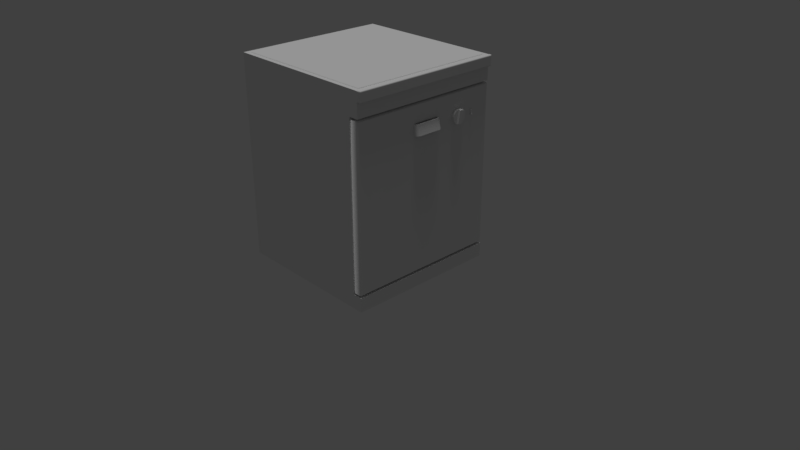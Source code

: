 # Source: dishwasher1.blend  (saved by Blender 2.78.0; exported with 4.5.12 LTS)
import bpy
from mathutils import Matrix  # noqa: F401  (used for matrix-valued properties, if any)

bpy.ops.wm.read_factory_settings(use_empty=True)
scene = bpy.context.scene
scene.name = 'Scene'

# ---- collections
col_collection_1 = bpy.data.collections.new('Collection 1'); scene.collection.children.link(col_collection_1)

# ---- materials (node trees are filled in below, after node groups)
mat_dishwasher = bpy.data.materials.new('dishwasher')
mat_dishwasher.alpha_threshold = 0.0
mat_dishwasher.use_transparent_shadow = False
mat_dishwasher.roughness = 0.5
mat_dishwasher.line_color = (0.0, 0.0, 0.0, 1.0)
mat_controls = bpy.data.materials.new('controls')
mat_controls.alpha_threshold = 0.0
mat_controls.use_transparent_shadow = False
mat_controls.roughness = 0.5
mat_controls.specular_intensity = 0.0
mat_woodbar = bpy.data.materials.new('woodBar')
mat_woodbar.alpha_threshold = 0.0
mat_woodbar.use_transparent_shadow = False
mat_woodbar.roughness = 0.5
mat_woodbar.specular_intensity = 0.125
mat_wood = bpy.data.materials.new('wood')
mat_wood.alpha_threshold = 0.0
mat_wood.use_transparent_shadow = False
mat_wood.roughness = 0.5
mat_wood.specular_intensity = 0.125
mat_tiles = bpy.data.materials.new('tiles')
mat_tiles.alpha_threshold = 0.0
mat_tiles.use_transparent_shadow = False
mat_tiles.roughness = 0.5
mat_tiles.specular_intensity = 0.125

# ---- node groups
ng_auto_smooth = bpy.data.node_groups.new('Auto Smooth', 'GeometryNodeTree')
_s = ng_auto_smooth.interface.new_socket(name='Geometry', in_out='OUTPUT', socket_type='NodeSocketGeometry')
_s = ng_auto_smooth.interface.new_socket(name='Geometry', in_out='INPUT', socket_type='NodeSocketGeometry')
_s = ng_auto_smooth.interface.new_socket(name='Angle', in_out='INPUT', socket_type='NodeSocketFloat')
_s.subtype = 'ANGLE'
_s.min_value = 0.0
_s.max_value = 3.142
ng_auto_smooth.is_modifier = True
_N = ng_auto_smooth.nodes; _L = ng_auto_smooth.links
n0 = _N.new('NodeGroupOutput'); n0.name = 'Group Output'; n0.location = (480, -100)
n1 = _N.new('NodeGroupInput'); n1.name = 'Group Input'; n1.location = (-420, -300)
n2 = _N.new('NodeGroupInput'); n2.name = 'Group Input.001'; n2.location = (-60, -100)
n3 = _N.new('GeometryNodeSetShadeSmooth'); n3.name = 'Set Shade Smooth'; n3.location = (120, -100)
n3.domain = 'EDGE'
n4 = _N.new('GeometryNodeSetShadeSmooth'); n4.name = 'Set Shade Smooth.001'; n4.location = (300, -100)
n5 = _N.new('GeometryNodeInputMeshEdgeAngle'); n5.name = 'Edge Angle'; n5.location = (-420, -220)
n6 = _N.new('GeometryNodeInputEdgeSmooth'); n6.name = 'Is Edge Smooth'; n6.location = (-60, -160)
n7 = _N.new('GeometryNodeInputShadeSmooth'); n7.name = 'Is Face Smooth'; n7.location = (-240, -340)
n8 = _N.new('FunctionNodeBooleanMath'); n8.name = 'Boolean Math'; n8.location = (-60, -220)
n9 = _N.new('FunctionNodeCompare'); n9.name = 'Compare'; n9.location = (-240, -180)
n9.operation = 'LESS_EQUAL'
_L.new(n5.outputs[0], n9.inputs[0])
_L.new(n4.outputs[0], n0.inputs[0])
_L.new(n1.outputs[1], n9.inputs[1])
_L.new(n9.outputs[0], n8.inputs[0])
_L.new(n7.outputs[0], n8.inputs[1])
_L.new(n2.outputs[0], n3.inputs[0])
_L.new(n6.outputs[0], n3.inputs[1])
_L.new(n3.outputs[0], n4.inputs[0])
_L.new(n8.outputs[0], n3.inputs[2])
n0.is_active_output = True

# ---- material node trees

# ---- world
world_world = bpy.data.worlds.new('World'); scene.world = world_world
world_world.color = (0.05088, 0.05088, 0.05088)
world_world.use_sun_shadow = False
world_world.sun_shadow_jitter_overblur = 0.0
world_world.cycles.sampling_method = 'MANUAL'

# ---- cameras
cam_camera = bpy.data.cameras.new('Camera')
cam_camera.clip_end = 100.0
cam_camera.lens = 35.0
cam_camera.sensor_width = 32.0
cam_camera.sensor_height = 18.0
cam_camera.ortho_scale = 7.314
cam_camera.dof.focus_distance = 0.0
cam_camera.dof.aperture_fstop = 128.0

# ---- lights
light_lamp = bpy.data.lights.new('Lamp', 'SUN')
light_lamp.transmission_factor = 0.0
light_lamp.cutoff_distance = 30.0
light_lamp.angle = 0.1993
light_lamp.energy = 1.0
light_lamp.shadow_buffer_clip_start = 1.001
light_lamp.shadow_soft_size = 0.1
light_lamp.shadow_cascade_max_distance = 1000.0

# ---- meshes
me_cube = bpy.data.meshes.new('Cube')
me_cube.from_pydata([(1.0, 1.0, 0.0), (1.0, -1.0, 0.0), (-1.0, -1.0, 0.0), (-1.0, 1.0, 0.0), (1.0, 1.0, 2.5), (1.0, -1.0, 2.5), (-1.0, -1.0, 2.5), (-1.0, 1.0, 2.5), (0.875, 1.0, 0.2083), (0.875, -1.0, 0.2083), (0.875, -1.0, 0.1823), (0.875, 1.0, 0.1823), (-1.0, 1.0, 0.1823), (-1.0, -1.0, 0.1823), (1.0, 1.0, 0.1823), (1.0, -1.0, 0.1823), (-1.0, 1.0, 2.292), (-1.0, 1.0, 0.2083), (-1.0, -1.0, 2.292), (-1.0, -1.0, 0.2083), (1.0, -0.99, 2.281), (1.0, -0.99, 0.2188), (1.0, 0.99, 2.281), (1.0, 0.99, 0.2188), (1.0, 1.0, 2.625), (1.0, -1.0, 2.625), (-1.0, 1.0, 2.625), (-1.0, -1.0, 2.625), (1.04, 1.0, 2.497), (1.04, -1.0, 2.497), (1.04, 1.0, 2.628), (1.04, -1.0, 2.628), (1.0, 0.9867, 2.5), (1.0, -0.9867, 2.5), (1.0, 0.9867, 2.625), (1.0, -0.9867, 2.625), (1.0, -1.0, 2.51), (1.0, -1.0, 2.615), (1.0, 1.0, 2.51), (1.0, 1.0, 2.615), (1.05, 0.9867, 2.5), (1.05, -0.9867, 2.5), (1.05, 0.9867, 2.625), (1.05, -0.9867, 2.625), (1.04, -1.0, 2.508), (1.04, -1.0, 2.617), (1.04, 1.0, 2.508), (1.04, 1.0, 2.617), (1.01, 1.0, 2.497), (1.01, -1.0, 2.497), (1.01, 1.0, 2.628), (1.01, -1.0, 2.628), (1.01, 0.9867, 2.628), (1.04, 0.9867, 2.628), (1.01, -0.9867, 2.628), (1.04, -0.9867, 2.628), (1.01, -1.0, 2.617), (1.01, -1.0, 2.508), (1.01, 1.0, 2.508), (1.01, 1.0, 2.617), (1.05, -0.9867, 2.51), (1.05, -0.9867, 2.615), (1.05, 0.9867, 2.51), (1.05, 0.9867, 2.615), (1.01, -0.9867, 2.497), (1.04, -0.9867, 2.497), (1.01, 0.9867, 2.497), (1.04, 0.9867, 2.497), (0.9667, -0.9373, 2.625), (0.9667, -0.95, 2.625), (0.9667, 0.95, 2.625), (-0.9333, 0.95, 2.625), (-0.9333, -0.95, 2.625), (0.9667, 0.9373, 2.625), (0.9603, -0.928, 2.633), (0.9603, -0.9405, 2.633), (0.9603, 0.9405, 2.633), (-0.9207, 0.9405, 2.633), (-0.9207, -0.9405, 2.633), (0.9603, 0.928, 2.633), (1.0, 1.0, 2.318), (1.0, -1.0, 2.318), (-1.0, -1.0, 2.318), (-1.0, 1.0, 2.318), (0.875, 1.0, 2.292), (0.875, -1.0, 2.292), (0.875, 1.0, 2.318), (0.875, -1.0, 2.318), (0.8958, 1.0, 0.2083), (0.9792, 1.0, 0.2083), (0.9792, -1.0, 0.2083), (0.8958, -1.0, 0.2083), (0.9792, -1.0, 2.292), (0.8958, -1.0, 2.292), (0.8958, 1.0, 2.292), (0.9792, 1.0, 2.292), (0.875, 0.99, 0.2188), (0.875, -0.99, 0.2188), (0.875, 0.99, 2.281), (0.875, -0.99, 2.281), (0.8958, 1.0, 0.2083), (0.8958, -1.0, 0.2083), (0.8958, -1.0, 2.292), (0.8958, 1.0, 2.292), (0.9787, -0.1946, 1.938), (0.9663, -0.1946, 2.062), (0.9787, 0.1946, 1.938), (0.9663, 0.1946, 2.062), (1.046, -0.1875, 1.938), (1.016, -0.1875, 2.062), (1.046, 0.1875, 1.938), (1.016, 0.1875, 2.062), (1.031, 0.1922, 1.938), (0.9892, 0.1946, 1.938), (0.9767, 0.1946, 2.062), (1.006, 0.1922, 2.062), (0.9892, -0.1946, 1.938), (1.031, -0.1922, 1.938), (1.006, -0.1922, 2.062), (0.9767, -0.1946, 2.062), (0.9787, 0.1562, 1.938), (0.9787, -0.1562, 1.938), (0.9787, -0.1562, 2.07), (0.9787, 0.1562, 2.07), (1.066, -0.1562, 1.938), (1.066, 0.1562, 1.938), (1.029, 0.1562, 2.062), (1.029, -0.1562, 2.062), (1.018, 0.1562, 2.07), (1.018, -0.1562, 2.07), (0.9767, 0.1562, 2.07), (0.9767, -0.1562, 2.07), (0.9892, 0.1562, 1.938), (0.9892, -0.1562, 1.938), (1.056, 0.1562, 1.938), (1.056, -0.1562, 1.938), (0.9625, 0.5923, 1.984), (1.038, 0.5923, 1.984), (0.9625, 0.5791, 1.95), (1.038, 0.5791, 1.95), (0.9625, 0.5538, 1.923), (1.038, 0.5538, 1.923), (0.9625, 0.5203, 1.908), (1.038, 0.5203, 1.908), (0.9625, 0.4837, 1.908), (1.038, 0.4837, 1.908), (0.9625, 0.4496, 1.921), (1.038, 0.4496, 1.921), (0.9625, 0.4232, 1.946), (1.038, 0.4232, 1.946), (0.9625, 0.4085, 1.98), (1.038, 0.4085, 1.98), (0.9625, 0.4077, 2.016), (1.038, 0.4077, 2.016), (0.9625, 0.4209, 2.05), (1.038, 0.4209, 2.05), (0.9625, 0.4462, 2.077), (1.038, 0.4462, 2.077), (0.9625, 0.4797, 2.092), (1.038, 0.4797, 2.092), (0.9625, 0.5163, 2.092), (1.038, 0.5163, 2.092), (0.9625, 0.5504, 2.079), (1.038, 0.5504, 2.079), (0.9625, 0.5768, 2.054), (1.038, 0.5768, 2.054), (0.9625, 0.5915, 2.02), (1.038, 0.5915, 2.02), (1.062, 0.4853, 1.917), (1.062, 0.5147, 1.918), (1.062, 0.4582, 1.928), (1.062, 0.5147, 2.083), (1.062, 0.4853, 2.082), (1.062, 0.5418, 2.072), (0.9925, 0.71, 1.963), (0.9925, 0.71, 2.037), (0.9925, 0.74, 1.963), (0.9925, 0.74, 2.037), (1.008, 0.71, 1.963), (1.008, 0.71, 2.037), (1.008, 0.74, 1.963), (1.008, 0.74, 2.037), (1.008, 0.7362, 2.028), (1.008, 0.7362, 1.972), (1.008, 0.7138, 1.972), (1.008, 0.7138, 2.028), (1.015, 0.7362, 2.028), (1.025, 0.7362, 1.973), (1.025, 0.7138, 1.973), (1.015, 0.7138, 2.028), (0.9925, 0.71, 1.981), (0.9925, 0.71, 2.0), (0.9925, 0.71, 2.019), (0.9925, 0.74, 2.019), (0.9925, 0.74, 2.0), (0.9925, 0.74, 1.981), (1.008, 0.74, 2.019), (1.008, 0.74, 2.0), (1.008, 0.74, 1.981), (1.008, 0.71, 2.019), (1.008, 0.71, 2.0), (1.008, 0.71, 1.981), (1.008, 0.7362, 2.014), (1.008, 0.7362, 2.0), (1.008, 0.7362, 1.986), (1.008, 0.7138, 2.014), (1.008, 0.7138, 2.0), (1.008, 0.7138, 1.986), (1.014, 0.7362, 2.014), (1.015, 0.7362, 2.0), (1.019, 0.7362, 1.986), (1.014, 0.7138, 2.014), (1.015, 0.7138, 2.0), (1.019, 0.7138, 1.986)], [(20, 18), (22, 16), (23, 17), (21, 19)], [(0, 1, 2, 3), (6, 5, 36, 37, 25, 27), (81, 5, 6, 82), (82, 6, 7, 83), (14, 0, 3, 12), (15, 14, 11, 10), (4, 80, 83, 7), (9, 19, 13, 10), (10, 11, 8, 9), (1, 15, 13, 2), (13, 19, 17, 12), (82, 18, 85, 87), (1, 0, 14, 15), (2, 13, 12, 3), (86, 84, 16, 83), (8, 11, 12, 17), (19, 18, 16, 17), (90, 21, 20, 92), (81, 80, 4, 5), (21, 23, 22, 20), (9, 8, 96, 97), (85, 9, 97, 99), (34, 24, 70, 73), (67, 28, 40), (7, 6, 27, 26), (4, 7, 26, 24, 39, 38), (63, 47, 30, 42), (55, 31, 43), (30, 53, 42), (53, 55, 43, 42), (24, 34, 52, 50), (50, 52, 53, 30), (34, 35, 54, 52), (52, 54, 55, 53), (35, 25, 51, 54), (54, 51, 31, 55), (25, 37, 56, 51), (51, 56, 45, 31), (37, 36, 57, 56), (56, 57, 44, 45), (36, 5, 49, 57), (57, 49, 29, 44), (4, 38, 58, 48), (48, 58, 46, 28), (38, 39, 59, 58), (58, 59, 47, 46), (39, 24, 50, 59), (59, 50, 30, 47), (45, 61, 43, 31), (61, 63, 42, 43), (29, 41, 60, 44), (44, 60, 61, 45), (41, 40, 62, 60), (60, 62, 63, 61), (40, 28, 46, 62), (62, 46, 47, 63), (29, 65, 41), (65, 67, 40, 41), (5, 33, 64, 49), (49, 64, 65, 29), (33, 32, 66, 64), (64, 66, 67, 65), (32, 4, 48, 66), (66, 48, 28, 67), (68, 73, 79, 74), (26, 27, 72, 71), (24, 26, 71, 70), (35, 34, 73, 68), (27, 25, 69, 72), (25, 35, 68, 69), (76, 77, 78, 75, 74, 79), (71, 72, 78, 77), (70, 71, 77, 76), (73, 70, 76, 79), (72, 69, 75, 78), (69, 68, 74, 75), (18, 82, 83, 16), (18, 19, 9, 85), (85, 84, 86, 87), (80, 81, 87, 86), (16, 84, 8, 17), (84, 85, 99, 98), (20, 22, 95, 92), (92, 95, 94, 93), (23, 21, 90, 89), (89, 90, 91, 88), (23, 89, 95, 22), (89, 88, 94, 95), (91, 93, 102, 101), (91, 90, 92, 93), (100, 96, 98, 103), (100, 101, 97, 96), (102, 103, 98, 99), (97, 101, 102, 99), (94, 88, 100, 103), (88, 91, 101, 100), (93, 94, 103, 102), (8, 84, 98, 96), (120, 123, 107, 106), (112, 115, 111, 110), (124, 127, 109, 108), (116, 119, 105, 104), (135, 124, 108, 117), (131, 122, 105, 119), (127, 129, 118, 109), (129, 131, 119, 118), (121, 133, 116, 104), (133, 135, 117, 116), (108, 109, 118, 117), (117, 118, 119, 116), (106, 107, 114, 113), (113, 114, 115, 112), (113, 112, 134, 132), (133, 132, 130, 131), (106, 113, 132, 120), (120, 132, 133, 121), (115, 114, 130, 128), (128, 130, 131, 129), (111, 115, 128, 126), (126, 128, 129, 127), (114, 107, 123, 130), (130, 123, 122, 131), (112, 110, 125, 134), (134, 125, 124, 135), (110, 111, 126, 125), (125, 126, 127, 124), (104, 105, 122, 121), (121, 122, 123, 120), (134, 128, 130, 132), (135, 133, 131, 129), (128, 134, 135, 129), (136, 137, 139, 138), (138, 139, 141, 140), (140, 141, 143, 142), (142, 143, 145, 144), (144, 145, 147, 146), (146, 147, 149, 148), (148, 149, 151, 150), (150, 151, 153, 152), (152, 153, 155, 154), (154, 155, 157, 156), (156, 157, 159, 158), (158, 159, 161, 160), (160, 161, 163, 162), (162, 163, 165, 164), (137, 167, 165, 163, 143, 141, 139), (164, 165, 167, 166), (166, 167, 137, 136), (147, 170, 172, 159), (163, 173, 169, 143), (172, 170, 168, 171), (168, 169, 173, 171), (159, 172, 171, 161), (143, 169, 168, 145), (161, 171, 173, 163), (145, 168, 170, 147), (149, 147, 159, 157, 155, 153, 151), (192, 175, 177, 193), (193, 177, 181, 196), (201, 178, 184, 207), (199, 179, 175, 192), (176, 180, 178, 174), (181, 177, 175, 179), (182, 185, 189, 186), (178, 180, 183, 184), (181, 179, 185, 182), (196, 181, 182, 202), (208, 186, 189, 211), (202, 182, 186, 208), (207, 184, 188, 213), (184, 183, 187, 188), (185, 205, 211, 189), (205, 206, 212, 211), (206, 207, 213, 212), (183, 204, 210, 187), (204, 203, 209, 210), (203, 202, 208, 209), (187, 210, 213, 188), (210, 209, 212, 213), (209, 208, 211, 212), (180, 198, 204, 183), (198, 197, 203, 204), (197, 196, 202, 203), (178, 201, 190, 174), (201, 200, 191, 190), (200, 199, 192, 191), (179, 199, 205, 185), (199, 200, 206, 205), (200, 201, 207, 206), (176, 195, 198, 180), (195, 194, 197, 198), (194, 193, 196, 197), (174, 190, 195, 176), (190, 191, 194, 195), (191, 192, 193, 194)])
me_cube.polygons.foreach_set('use_smooth', [0, 0, 0, 0, 0, 0, 0, 0, 0, 0, 0, 0, 0, 0, 0, 0, 0, 1, 0, 0, 0, 0, 0, 1, 0, 0, 1, 1, 1, 1, 1, 1, 1, 1, 1, 1, 1, 1, 1, 1, 1, 1, 1, 1, 1, 1, 1, 1, 1, 1, 1, 1, 1, 1, 1, 1, 1, 1, 1, 1, 1, 1, 1, 1, 0, 0, 0, 0, 0, 0, 0, 0, 0, 0, 0, 0, 0, 0, 0, 0, 0, 0, 1, 1, 1, 1, 1, 1, 1, 1, 1, 1, 1, 1, 1, 1, 1, 0, 1, 1, 1, 1, 1, 1, 1, 1, 1, 1, 1, 1, 1, 1, 1, 1, 1, 1, 1, 1, 1, 1, 1, 1, 1, 1, 1, 1, 1, 1, 1, 1, 1, 1, 1, 1, 1, 1, 1, 1, 1, 1, 1, 1, 1, 1, 1, 1, 1, 1, 1, 1, 1, 1, 1, 1, 1, 1, 1, 0, 0, 0, 0, 0, 0, 0, 0, 0, 0, 1, 0, 0, 0, 0, 0, 0, 0, 0, 0, 1, 1, 1, 0, 0, 0, 0, 0, 0, 0, 0, 0, 0, 0, 0, 0, 0, 0])
me_cube.polygons.foreach_set('material_index', [0, 3, 3, 3, 0, 0, 3, 0, 0, 0, 0, 0, 0, 0, 0, 0, 0, 0, 3, 0, 0, 0, 3, 2, 3, 3, 2, 2, 2, 2, 2, 2, 2, 2, 2, 2, 2, 2, 2, 2, 2, 2, 2, 2, 2, 2, 2, 2, 2, 2, 2, 2, 2, 2, 2, 2, 2, 2, 0, 2, 0, 2, 0, 2, 4, 3, 3, 3, 3, 3, 4, 4, 4, 4, 4, 4, 0, 0, 0, 3, 0, 0, 0, 0, 0, 0, 0, 0, 0, 0, 0, 0, 0, 0, 0, 0, 0, 0, 1, 1, 1, 1, 1, 1, 1, 1, 1, 1, 1, 1, 1, 1, 1, 1, 1, 1, 1, 1, 1, 1, 1, 1, 1, 1, 1, 1, 1, 1, 1, 1, 1, 1, 1, 1, 1, 1, 1, 1, 1, 1, 1, 1, 1, 1, 1, 1, 1, 1, 1, 1, 1, 1, 1, 1, 1, 1, 1, 1, 1, 1, 1, 1, 1, 1, 1, 1, 1, 1, 1, 1, 1, 1, 1, 1, 1, 1, 1, 1, 1, 1, 1, 1, 1, 1, 1, 1, 1, 1, 1, 1, 1, 1, 1, 1, 1])
_k = set([(0, 1), (0, 3), (0, 14), (1, 2), (1, 15), (2, 3), (2, 13), (3, 12), (4, 32), (4, 38), (4, 80), (5, 33), (5, 36), (5, 81), (6, 27), (6, 82), (7, 26), (7, 83), (8, 11), (8, 84), (9, 10), (9, 85), (10, 15), (11, 14), (12, 17), (13, 19), (16, 17), (16, 83), (18, 19), (18, 82), (20, 21), (20, 22), (20, 92), (21, 23), (21, 90), (22, 23), (22, 95), (23, 89), (24, 26), (24, 34), (24, 39), (25, 27), (25, 35), (25, 37), (26, 27), (32, 33), (34, 35), (36, 37), (38, 39), (80, 86), (81, 87), (84, 86), (85, 87), (88, 89), (88, 100), (90, 91), (91, 101), (92, 93), (93, 102), (94, 95), (94, 103), (96, 97), (96, 98), (96, 100), (97, 99), (97, 101), (98, 99), (98, 103), (99, 102), (104, 116), (105, 119), (106, 113), (107, 114), (108, 117), (108, 124), (109, 118), (109, 127), (110, 112), (110, 125), (111, 115), (111, 126), (112, 113), (114, 115), (116, 117), (118, 119), (124, 125), (126, 127), (132, 133), (132, 134), (133, 135), (134, 135), (137, 139), (137, 167), (139, 141), (141, 143), (143, 145), (143, 163), (143, 169), (145, 147), (147, 149), (147, 159), (147, 170), (149, 151), (151, 153), (153, 155), (155, 157), (157, 159), (159, 161), (159, 172), (161, 163), (163, 165), (163, 173), (165, 167), (168, 169), (168, 170), (169, 173), (170, 172), (171, 172), (171, 173)])
me_cube.attributes.new('sharp_edge', 'BOOLEAN', 'EDGE').data.foreach_set('value', [ (min(e.vertices), max(e.vertices)) in _k for e in me_cube.edges])
_uv = me_cube.uv_layers.new(name='UVMap')
_uv.uv.foreach_set('vector', [0.171, 0.4815, 0.1751, 0.5172, 0.1339, 0.5274, 0.01963, 0.4694, -0.5, 0.475, 0.5, 0.475, 0.5005, 0.5062, 0.5005, 0.5218, 0.5, 0.5375, -0.5, 0.5375, 0.5, 0.3838, 0.5, 0.475, -0.5, 0.475, -0.5, 0.3838, -0.5, 0.3838, -0.5, 0.475, -1.5, 0.475, -1.5, 0.3838, 0.1989, 0.5076, 0.171, 0.4815, 0.01963, 0.4694, 0.1019, 0.4842, 0.1772, 0.516, 0.1989, 0.5076, 0.225, 0.5385, 0.1811, 0.5116, 1.5, 0.475, 1.5, 0.3838, 2.5, 0.3838, 2.5, 0.475, 0.1928, 0.5078, 0.1829, 0.496, 0.1625, 0.5127, 0.1811, 0.5116, 0.1811, 0.5116, 0.225, 0.5385, 0.2513, 0.5682, 0.1928, 0.5078, 0.1751, 0.5172, 0.1772, 0.516, 0.1625, 0.5127, 0.1339, 0.5274, 0.1625, 0.5127, 0.1829, 0.496, 0.1832, 0.4998, 0.1019, 0.4842, 0.2153, 0.4548, 0.217, 0.4557, 0.2045, 0.5217, 0.2065, 0.5382, 0.1751, 0.5172, 0.171, 0.4815, 0.1989, 0.5076, 0.1772, 0.516, 0.1339, 0.5274, 0.1625, 0.5127, 0.1019, 0.4842, 0.01963, 0.4694, 0.5409, 0.5319, 0.4662, 0.542, 0.3558, 0.4589, 0.4205, 0.4781, 0.2513, 0.5682, 0.225, 0.5385, 0.1019, 0.4842, 0.1832, 0.4998, 0.1829, 0.496, 0.217, 0.4557, 0.3558, 0.4589, 0.1832, 0.4998, 0.2162, 0.5139, 0.2218, 0.5155, 0.2534, 0.5758, 0.2436, 0.5652, 0.5, 0.3838, 1.5, 0.3838, 1.5, 0.475, 0.5, 0.475, 0.2218, 0.5155, 0.2873, 0.4971, 0.3523, 0.5509, 0.2534, 0.5758, 0.1928, 0.5078, 0.2513, 0.5682, 0.259, 0.5528, 0.1988, 0.5093, 0.2045, 0.5217, 0.1928, 0.5078, 0.1988, 0.5093, 0.2148, 0.5335, 0.9998, 0.9858, 0.9998, 0.9925, 0.9832, 0.9677, 0.9832, 0.9614, 1.286, 0.3555, 1.304, 0.3711, 1.279, 0.3773, -1.5, 0.475, -0.5, 0.475, -0.5, 0.5375, -1.5, 0.5375, 1.5, 0.475, 2.5, 0.475, 2.5, 0.5375, 1.5, 0.5375, 1.499, 0.5218, 1.499, 0.5062, 1.257, 0.5129, 1.281, 0.5253, 1.275, 0.5403, 1.253, 0.5312, -0.2684, 0.5436, -0.2842, 0.5354, -0.2646, 0.5259, 1.275, 0.5403, 1.258, 0.5501, 1.253, 0.5312, 1.258, 0.5501, -0.2684, 0.5436, -0.2646, 0.5259, 1.253, 0.5312, 1.323, 0.5841, 1.295, 0.6066, 1.285, 0.5827, 1.304, 0.5682, 1.304, 0.5682, 1.285, 0.5827, 1.258, 0.5501, 1.275, 0.5403, 1.295, 0.6066, -0.3049, 0.602, -0.2927, 0.5764, 1.285, 0.5827, 1.285, 0.5827, -0.2927, 0.5764, -0.2684, 0.5436, 1.258, 0.5501, -0.3049, 0.602, -0.3309, 0.5755, -0.3116, 0.5622, -0.2927, 0.5764, -0.2927, 0.5764, -0.3116, 0.5622, -0.2842, 0.5354, -0.2684, 0.5436, -0.3309, 0.5755, -0.3442, 0.5538, -0.3253, 0.5484, -0.3116, 0.5622, -0.3116, 0.5622, -0.3253, 0.5484, -0.2901, 0.5219, -0.2842, 0.5354, -0.3442, 0.5538, -0.3749, 0.3753, -0.3563, 0.3711, -0.3253, 0.5484, -0.3253, 0.5484, -0.3563, 0.3711, -0.3089, 0.3868, -0.2901, 0.5219, -0.3749, 0.3753, -0.3741, 0.3539, -0.3513, 0.3498, -0.3563, 0.3711, -0.3563, 0.3711, -0.3513, 0.3498, -0.3057, 0.3699, -0.3089, 0.3868, 1.374, 0.3513, 1.375, 0.3749, 1.355, 0.3702, 1.349, 0.3469, 1.349, 0.3469, 1.355, 0.3702, 1.307, 0.388, 1.304, 0.3711, 1.375, 0.3749, 1.338, 0.562, 1.318, 0.5552, 1.355, 0.3702, 1.355, 0.3702, 1.318, 0.5552, 1.281, 0.5253, 1.307, 0.388, 1.338, 0.562, 1.323, 0.5841, 1.304, 0.5682, 1.318, 0.5552, 1.318, 0.5552, 1.304, 0.5682, 1.275, 0.5403, 1.281, 0.5253, -0.2901, 0.5219, -0.2678, 0.5096, -0.2646, 0.5259, -0.2842, 0.5354, -0.2678, 0.5096, 1.257, 0.5129, 1.253, 0.5312, -0.2646, 0.5259, -0.3057, 0.3699, -0.2818, 0.3759, -0.2833, 0.3943, -0.3089, 0.3868, -0.3089, 0.3868, -0.2833, 0.3943, -0.2678, 0.5096, -0.2901, 0.5219, -0.2818, 0.3759, 1.279, 0.3773, 1.28, 0.396, -0.2833, 0.3943, -0.2833, 0.3943, 1.28, 0.396, 1.257, 0.5129, -0.2678, 0.5096, 1.279, 0.3773, 1.304, 0.3711, 1.307, 0.388, 1.28, 0.396, 1.28, 0.396, 1.307, 0.388, 1.281, 0.5253, 1.257, 0.5129, -0.3057, 0.3699, -0.2886, 0.3562, -0.2818, 0.3759, -0.2886, 0.3562, 1.286, 0.3555, 1.279, 0.3773, -0.2818, 0.3759, 0.0, 0.0, 0.0, 0.0, 0.0, 0.0, 0.0, 0.0, -0.3513, 0.3498, -0.3335, 0.3226, -0.2886, 0.3562, -0.3057, 0.3699, 0.0, 0.0, 0.0, 0.0, 0.0, 0.0, 0.0, 0.0, -0.3335, 0.3226, 1.329, 0.3226, 1.286, 0.3555, -0.2886, 0.3562, 0.0, 0.0, 0.0, 0.0, 0.0, 0.0, 0.0, 0.0, 1.329, 0.3226, 1.349, 0.3469, 1.304, 0.3711, 1.286, 0.3555, 0.995, 0.03156, 0.995, 0.9081, 0.9799, 0.8929, 0.98, 0.04699, 9.998e-05, 0.9999, 0.0001497, 9.998e-05, 0.03348, 0.0251, 0.03343, 0.9749, 0.9998, 0.9925, 0.005593, 0.9959, 0.03865, 0.9709, 0.9832, 0.9677, 0.9999, 0.006813, 0.9998, 0.9858, 0.9832, 0.9614, 0.9832, 0.03147, 0.0001497, 9.998e-05, 0.9999, 0.0001487, 0.9832, 0.02514, 0.03348, 0.0251, 0.9999, 0.0001487, 0.9999, 0.006813, 0.9832, 0.03147, 0.9832, 0.02514, 1.499, -0.4656, 1.499, 1.5, -0.4996, 1.5, -0.4996, -0.4952, 1.499, -0.4999, 1.5, -0.4656, 9.973e-05, 0.9917, 0.06093, 9.973e-05, 0.07779, 0.01555, 0.01789, 0.9816, 0.9918, 0.9282, 0.001317, 0.9999, 0.01789, 0.9816, 0.9796, 0.9117, 0.995, 0.9081, 0.9918, 0.9282, 0.9796, 0.9117, 0.9799, 0.8929, 0.06093, 9.973e-05, 0.9911, 0.01162, 0.9797, 0.0283, 0.07779, 0.01555, 0.9911, 0.01162, 0.995, 0.03156, 0.98, 0.04699, 0.9797, 0.0283, 0.217, 0.4557, 0.2153, 0.4548, 0.4205, 0.4781, 0.3558, 0.4589, 0.217, 0.4557, 0.1829, 0.496, 0.1928, 0.5078, 0.2045, 0.5217, 0.2045, 0.5217, 0.4662, 0.542, 0.5409, 0.5319, 0.2065, 0.5382, 0.9435, 0.9024, 0.9435, 9.721e-05, 0.9999, 9.713e-05, 0.9999, 0.9024, 0.3558, 0.4589, 0.4662, 0.542, 0.2513, 0.5682, 0.1832, 0.4998, 0.4662, 0.542, 0.2045, 0.5217, 0.2148, 0.5335, 0.4422, 0.544, 0.2534, 0.5758, 0.3523, 0.5509, 0.3749, 0.5491, 0.2436, 0.5652, 0.2436, 0.5652, 0.3749, 0.5491, 0.3979, 0.5479, 0.2335, 0.5568, 0.2873, 0.4971, 0.2218, 0.5155, 0.2162, 0.5139, 0.28, 0.5112, 0.28, 0.5112, 0.2162, 0.5139, 0.2099, 0.5119, 0.2734, 0.5229, 0.2873, 0.4971, 0.28, 0.5112, 0.3749, 0.5491, 0.3523, 0.5509, 0.28, 0.5112, 0.2734, 0.5229, 0.3979, 0.5479, 0.3749, 0.5491, 0.2099, 0.5119, 0.2335, 0.5568, 0.2241, 0.5446, 0.2043, 0.5107, 0.2099, 0.5119, 0.2162, 0.5139, 0.2436, 0.5652, 0.2335, 0.5568, 0.266, 0.5385, 0.259, 0.5528, 0.4422, 0.544, 0.4204, 0.5458, 0.266, 0.5385, 0.2043, 0.5107, 0.1988, 0.5093, 0.259, 0.5528, 0.2241, 0.5446, 0.4204, 0.5458, 0.4422, 0.544, 0.2148, 0.5335, 0.1988, 0.5093, 0.2043, 0.5107, 0.2241, 0.5446, 0.2148, 0.5335, 0.3979, 0.5479, 0.2734, 0.5229, 0.266, 0.5385, 0.4204, 0.5458, 0.2734, 0.5229, 0.2099, 0.5119, 0.2043, 0.5107, 0.266, 0.5385, 0.2335, 0.5568, 0.3979, 0.5479, 0.4204, 0.5458, 0.2241, 0.5446, 0.2513, 0.5682, 0.4662, 0.542, 0.4422, 0.544, 0.259, 0.5528, 0.1559, 0.1878, 0.1666, 0.1811, 0.1777, 0.1844, 0.1568, 0.1869, 0.155, 0.1859, 0.174, 0.1831, 0.1689, 0.1839, 0.1544, 0.1844, 0.1166, 0.1847, 0.1189, 0.1904, 0.1175, 0.1881, 0.1114, 0.1872, 0.09731, 0.1868, 0.1163, 0.1854, 0.1161, 0.183, 0.1027, 0.1857, 0.1159, 0.1875, 0.1166, 0.1847, 0.1114, 0.1872, 0.1072, 0.1876, 0.1174, 0.1855, 0.1175, 0.1807, 0.1161, 0.183, 0.1163, 0.1854, 0.1189, 0.1904, 0.1179, 0.187, 0.1167, 0.1865, 0.1175, 0.1881, 0.1179, 0.187, 0.1174, 0.1855, 0.1163, 0.1854, 0.1167, 0.1865, 0.1126, 0.1872, 0.1126, 0.1837, 0.09731, 0.1868, 0.1027, 0.1857, 0.1126, 0.1837, 0.1159, 0.1875, 0.1072, 0.1876, 0.09731, 0.1868, 0.1114, 0.1872, 0.1175, 0.1881, 0.1167, 0.1865, 0.1072, 0.1876, 0.1072, 0.1876, 0.1167, 0.1865, 0.1163, 0.1854, 0.09731, 0.1868, 0.1568, 0.1869, 0.1777, 0.1844, 0.1841, 0.1831, 0.1561, 0.1844, 0.1561, 0.1844, 0.1841, 0.1831, 0.174, 0.1831, 0.155, 0.1859, 0.1561, 0.1844, 0.155, 0.1859, 0.1516, 0.1862, 0.1528, 0.1839, 0.1126, 0.1837, 0.1528, 0.1839, 0.1497, 0.1892, 0.1164, 0.1892, 0.1568, 0.1869, 0.1561, 0.1844, 0.1528, 0.1839, 0.1559, 0.1878, 0.1559, 0.1878, 0.1528, 0.1839, 0.1126, 0.1837, 0.1126, 0.1872, 0.174, 0.1831, 0.1841, 0.1831, 0.1685, 0.1869, 0.1658, 0.1856, 0.1263, 0.1904, 0.1263, 0.1943, 0.09731, 0.1943, 0.09731, 0.1904, 0.1689, 0.1839, 0.174, 0.1831, 0.1658, 0.1856, 0.1622, 0.188, 0.1622, 0.188, 0.1658, 0.1856, 0.1179, 0.187, 0.1189, 0.1904, 0.1841, 0.1831, 0.1777, 0.1844, 0.1666, 0.1811, 0.1685, 0.1869, 0.1685, 0.1869, 0.1666, 0.1811, 0.1175, 0.1807, 0.1174, 0.1855, 0.155, 0.1859, 0.1544, 0.1844, 0.1535, 0.1829, 0.1516, 0.1862, 0.1516, 0.1862, 0.1535, 0.1829, 0.1166, 0.1847, 0.1159, 0.1875, 0.1544, 0.1844, 0.1689, 0.1839, 0.1622, 0.188, 0.1535, 0.1829, 0.1535, 0.1829, 0.1622, 0.188, 0.1189, 0.1904, 0.1166, 0.1847, 0.1027, 0.1857, 0.1161, 0.183, 0.1175, 0.1807, 0.1126, 0.1872, 0.1126, 0.1872, 0.1175, 0.1807, 0.1666, 0.1811, 0.1559, 0.1878, 0.1516, 0.1862, 0.1494, 0.1814, 0.1497, 0.1892, 0.1528, 0.1839, 0.1159, 0.1875, 0.1126, 0.1837, 0.1164, 0.1892, 0.1174, 0.1817, 0.1494, 0.1814, 0.1516, 0.1862, 0.1159, 0.1875, 0.1174, 0.1817, 0.1268, 0.1636, 0.1185, 0.1649, 0.1176, 0.1628, 0.1248, 0.1583, 0.1248, 0.1583, 0.1176, 0.1628, 0.116, 0.1612, 0.1208, 0.154, 0.1208, 0.154, 0.116, 0.1612, 0.1137, 0.1604, 0.1152, 0.1515, 0.1152, 0.1515, 0.1137, 0.1604, 0.1107, 0.1602, 0.1091, 0.1514, 0.1091, 0.1514, 0.1107, 0.1602, 0.1081, 0.1615, 0.1034, 0.1539, 0.1034, 0.1539, 0.1081, 0.1615, 0.1064, 0.1633, 0.09946, 0.1581, 0.09946, 0.1581, 0.1064, 0.1633, 0.1056, 0.1655, 0.09731, 0.1635, 0.09731, 0.1635, 0.1056, 0.1655, 0.1056, 0.1677, 0.09735, 0.1691, 0.09735, 0.1691, 0.1056, 0.1677, 0.1066, 0.1697, 0.0995, 0.1743, 0.0995, 0.1743, 0.1066, 0.1697, 0.1082, 0.1712, 0.1035, 0.1784, 0.1035, 0.1784, 0.1082, 0.1712, 0.1102, 0.1719, 0.109, 0.1807, 0.109, 0.1807, 0.1102, 0.1719, 0.1134, 0.1721, 0.115, 0.1807, 0.115, 0.1807, 0.1134, 0.1721, 0.1161, 0.1707, 0.1205, 0.1783, 0.1205, 0.1783, 0.1161, 0.1707, 0.1177, 0.1692, 0.1245, 0.1744, 0.1185, 0.1649, 0.1186, 0.1671, 0.1177, 0.1692, 0.1161, 0.1707, 0.1137, 0.1604, 0.116, 0.1612, 0.1176, 0.1628, 0.1245, 0.1744, 0.1177, 0.1692, 0.1186, 0.1671, 0.1267, 0.1692, 0.1267, 0.1692, 0.1186, 0.1671, 0.1185, 0.1649, 0.1268, 0.1636, 0.1081, 0.1615, 0.1097, 0.1626, 0.1114, 0.1702, 0.1102, 0.1719, 0.1161, 0.1707, 0.1145, 0.1696, 0.1125, 0.162, 0.1137, 0.1604, 0.1114, 0.1702, 0.1097, 0.1626, 0.1111, 0.162, 0.113, 0.1702, 0.1111, 0.162, 0.1125, 0.162, 0.1145, 0.1696, 0.113, 0.1702, 0.1102, 0.1719, 0.1114, 0.1702, 0.113, 0.1702, 0.1134, 0.1721, 0.1137, 0.1604, 0.1125, 0.162, 0.1111, 0.162, 0.1107, 0.1602, 0.1134, 0.1721, 0.113, 0.1702, 0.1145, 0.1696, 0.1161, 0.1707, 0.1107, 0.1602, 0.1111, 0.162, 0.1097, 0.1626, 0.1081, 0.1615, 0.1064, 0.1633, 0.1081, 0.1615, 0.1102, 0.1719, 0.1082, 0.1712, 0.1066, 0.1697, 0.1056, 0.1677, 0.1056, 0.1655, 0.0973, 0.1514, 0.1841, 0.1514, 0.1841, 0.2383, 0.0973, 0.2383, 0.0973, 0.1514, 0.1841, 0.1514, 0.1841, 0.2383, 0.0973, 0.2383, 0.0973, 0.1514, 0.1841, 0.1514, 0.1841, 0.2383, 0.0973, 0.2383, 0.0973, 0.1514, 0.1841, 0.1514, 0.1841, 0.2383, 0.0973, 0.2383, 0.0973, 0.1514, 0.1841, 0.1514, 0.1841, 0.2383, 0.0973, 0.2383, 0.0973, 0.1514, 0.1841, 0.1514, 0.1841, 0.2383, 0.0973, 0.2383, 0.0973, 0.1514, 0.1841, 0.1514, 0.1841, 0.2383, 0.0973, 0.2383, 0.0973, 0.1514, 0.1841, 0.1514, 0.1841, 0.2383, 0.0973, 0.2383, 0.0973, 0.1514, 0.1841, 0.1514, 0.1841, 0.2383, 0.0973, 0.2383, 0.0973, 0.1514, 0.1841, 0.1514, 0.1841, 0.2383, 0.0973, 0.2383, 0.0973, 0.1514, 0.1841, 0.1514, 0.1841, 0.2383, 0.0973, 0.2383, 0.0973, 0.1514, 0.1841, 0.1514, 0.1841, 0.2383, 0.0973, 0.2383, 0.0973, 0.1514, 0.1841, 0.1514, 0.1841, 0.2383, 0.0973, 0.2383, 0.0973, 0.1514, 0.1841, 0.1514, 0.1841, 0.2383, 0.0973, 0.2383, 0.0973, 0.1514, 0.1841, 0.1514, 0.1841, 0.2383, 0.0973, 0.2383, 0.0973, 0.1514, 0.1841, 0.1514, 0.1841, 0.2383, 0.0973, 0.2383, 0.0973, 0.1514, 0.1841, 0.1514, 0.1841, 0.2383, 0.0973, 0.2383, 0.0973, 0.1514, 0.1841, 0.1514, 0.1841, 0.2383, 0.0973, 0.2383, 0.0973, 0.1514, 0.1841, 0.1514, 0.1841, 0.2383, 0.0973, 0.2383, 0.0973, 0.1514, 0.1841, 0.1514, 0.1841, 0.2383, 0.0973, 0.2383, 0.0973, 0.1514, 0.1841, 0.1514, 0.1841, 0.2383, 0.0973, 0.2383, 0.0973, 0.1514, 0.1841, 0.1514, 0.1841, 0.2383, 0.0973, 0.2383, 0.0973, 0.1514, 0.1841, 0.1514, 0.1841, 0.2383, 0.0973, 0.2383, 0.0973, 0.1514, 0.1841, 0.1514, 0.1841, 0.2383, 0.0973, 0.2383, 0.0973, 0.1514, 0.1841, 0.1514, 0.1841, 0.2383, 0.0973, 0.2383, 0.0973, 0.1514, 0.1841, 0.1514, 0.1841, 0.2383, 0.0973, 0.2383, 0.0973, 0.1514, 0.1841, 0.1514, 0.1841, 0.2383, 0.0973, 0.2383, 0.0973, 0.1514, 0.1841, 0.1514, 0.1841, 0.2383, 0.0973, 0.2383, 0.0973, 0.1514, 0.1841, 0.1514, 0.1841, 0.2383, 0.0973, 0.2383, 0.0973, 0.1514, 0.1841, 0.1514, 0.1841, 0.2383, 0.0973, 0.2383, 0.0973, 0.1514, 0.1841, 0.1514, 0.1841, 0.2383, 0.0973, 0.2383, 0.0973, 0.1514, 0.1841, 0.1514, 0.1841, 0.2383, 0.0973, 0.2383, 0.0973, 0.1514, 0.1841, 0.1514, 0.1841, 0.2383, 0.0973, 0.2383, 0.0973, 0.1514, 0.1841, 0.1514, 0.1841, 0.2383, 0.0973, 0.2383, 0.0973, 0.1514, 0.1841, 0.1514, 0.1841, 0.2383, 0.0973, 0.2383, 0.0973, 0.1514, 0.1841, 0.1514, 0.1841, 0.2383, 0.0973, 0.2383, 0.0973, 0.1514, 0.1841, 0.1514, 0.1841, 0.2383, 0.0973, 0.2383, 0.0973, 0.1514, 0.1841, 0.1514, 0.1841, 0.2383, 0.0973, 0.2383])
me_cube.materials.append(mat_dishwasher)
me_cube.materials.append(mat_controls)
me_cube.materials.append(mat_woodbar)
me_cube.materials.append(mat_wood)
me_cube.materials.append(mat_tiles)
me_cube.use_remesh_preserve_volume = False
me_cube.use_remesh_preserve_attributes = False
me_cube.use_mirror_vertex_groups = False
me_cube.update()

# ---- objects
ob_cube = bpy.data.objects.new('Cube', me_cube)
ob_lamp = bpy.data.objects.new('Lamp', light_lamp)
ob_camera = bpy.data.objects.new('Camera', cam_camera)

# ---- transforms, parenting, visibility, modifiers, constraints
ob_cube.location = (0.0, 0.0, 0.0)
ob_cube.lock_rotations_4d = False
ob_cube.empty_display_type = 'ARROWS'
ob_cube.lineart.crease_threshold = 0.0
_m = ob_cube.modifiers.new('Auto Smooth', 'NODES')
_m.node_group = ng_auto_smooth
_gi = [s.identifier for s in ng_auto_smooth.interface.items_tree if s.item_type == 'SOCKET' and s.in_out == 'INPUT']
_m[_gi[1]] = 1.571  # Angle
ob_lamp.location = (4.076, 1.005, 5.904)
ob_lamp.lock_rotations_4d = False
ob_lamp.empty_display_type = 'ARROWS'
ob_lamp.color = (0.0, 0.0, 0.0, 0.0)
ob_lamp.lineart.crease_threshold = 0.0
ob_camera.location = (7.481, -6.508, 5.344)
ob_camera.rotation_euler = (1.109, 0.0, 0.8149)
ob_camera.lock_rotations_4d = False
ob_camera.empty_display_type = 'ARROWS'
ob_camera.color = (0.0, 0.0, 0.0, 0.0)
ob_camera.display_type = 'WIRE'
ob_camera.lineart.crease_threshold = 0.0

# ---- collection membership
col_collection_1.objects.link(ob_cube)
col_collection_1.objects.link(ob_lamp)
col_collection_1.objects.link(ob_camera)

# ---- scene / render settings (as saved in the file)
scene.camera = ob_camera
scene.frame_start = 1; scene.frame_end = 250; scene.frame_set(1)
scene.render.engine = 'BLENDER_EEVEE_NEXT'
scene.render.resolution_percentage = 50
scene.render.dither_intensity = 0.0
scene.cycles.use_denoising = False
scene.cycles.samples = 128
scene.cycles.sampling_pattern = 'TABULATED_SOBOL'
scene.cycles.light_sampling_threshold = 0.0
scene.cycles.use_adaptive_sampling = False
scene.cycles.use_light_tree = False
scene.cycles.blur_glossy = 0.0
scene.cycles.sample_clamp_indirect = 0.0
scene.view_settings.view_transform = 'Standard'
bpy.context.view_layer.update()
